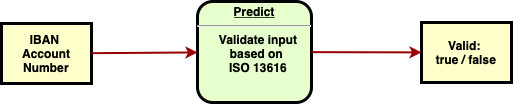

The diagram above was exported from draw.io. Its source (the exported page's mxGraphModel, read from the mxfile embedded in the PNG):
<mxGraphModel dx="983" dy="552" grid="1" gridSize="10" guides="1" tooltips="1" connect="1" arrows="1" fold="1" page="1" pageScale="1" pageWidth="826" pageHeight="1169" background="none" math="0" shadow="0">
  <root>
    <mxCell id="0" />
    <mxCell id="1" parent="0" />
    <mxCell id="2" value="&lt;p style=&quot;margin: 0px; margin-top: 4px; text-align: center; text-decoration: underline;&quot;&gt;&lt;strong&gt;Predict&lt;br&gt;&lt;/strong&gt;&lt;/p&gt;&lt;hr&gt;&lt;p style=&quot;margin: 0px; margin-left: 8px;&quot;&gt;Validate input&lt;/p&gt;&lt;p style=&quot;margin: 0px; margin-left: 8px;&quot;&gt;based on&amp;nbsp;&lt;/p&gt;&lt;p style=&quot;margin: 0px; margin-left: 8px;&quot;&gt;ISO 13616&lt;/p&gt;" style="verticalAlign=middle;align=center;overflow=fill;fontSize=12;fontFamily=Helvetica;html=1;rounded=1;fontStyle=1;strokeWidth=3;fillColor=#E6FFCC" parent="1" vertex="1">
      <mxGeometry x="236" y="229" width="114" height="101" as="geometry" />
    </mxCell>
    <mxCell id="3" value="Valid: &#10;true / false" style="whiteSpace=wrap;align=center;verticalAlign=middle;fontStyle=1;strokeWidth=3;fillColor=#FFFFCC" parent="1" vertex="1">
      <mxGeometry x="460" y="250" width="90" height="60" as="geometry" />
    </mxCell>
    <mxCell id="4" value="IBAN &#10;Account Number" style="whiteSpace=wrap;align=center;verticalAlign=middle;fontStyle=1;strokeWidth=3;fillColor=#FFFFCC" parent="1" vertex="1">
      <mxGeometry x="40" y="251" width="90" height="60" as="geometry" />
    </mxCell>
    <mxCell id="36" value="" style="edgeStyle=none;noEdgeStyle=1;strokeColor=#990000;strokeWidth=2;startArrow=classic;startFill=1;endArrow=none;endFill=0;" parent="1" source="3" target="2" edge="1">
      <mxGeometry width="100" height="100" relative="1" as="geometry">
        <mxPoint x="20" y="250" as="sourcePoint" />
        <mxPoint x="120" y="150" as="targetPoint" />
      </mxGeometry>
    </mxCell>
    <mxCell id="37" value="" style="edgeStyle=none;noEdgeStyle=1;strokeColor=#990000;strokeWidth=2" parent="1" source="4" target="2" edge="1">
      <mxGeometry width="100" height="100" relative="1" as="geometry">
        <mxPoint x="280" y="190" as="sourcePoint" />
        <mxPoint x="380" y="90" as="targetPoint" />
      </mxGeometry>
    </mxCell>
  </root>
</mxGraphModel>